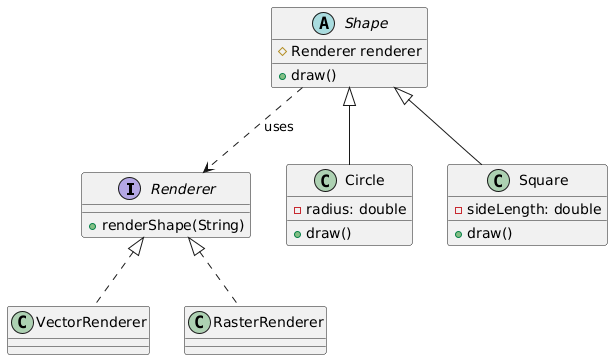

The diagram above was rendered by PlantUML. Its source (embedded in the PNG):
@startuml
interface Renderer {
  + renderShape(String)
}

class VectorRenderer implements Renderer
class RasterRenderer implements Renderer

abstract class Shape {
  # Renderer renderer
  + draw()
}

class Circle extends Shape {
  - radius: double
  + draw()
}

class Square extends Shape {
  - sideLength: double
  + draw()
}

Shape ..> Renderer : uses
@enduml